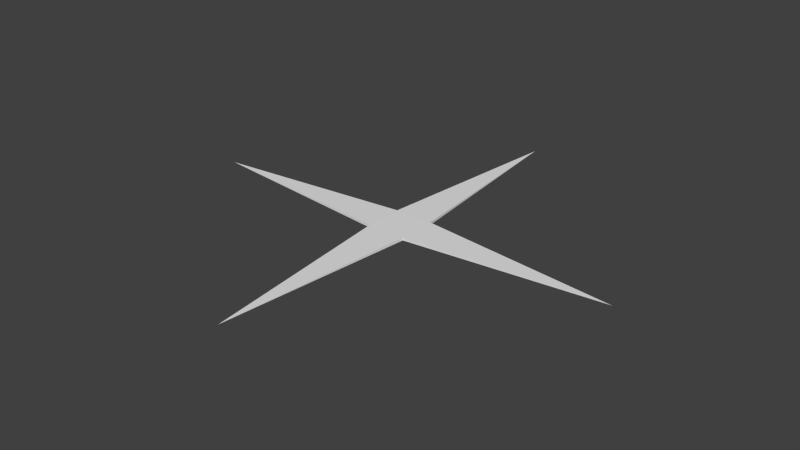 # Source: ret2.blend  (saved by Blender 2.76.0; exported with 4.5.12 LTS)
import bpy
from mathutils import Matrix  # noqa: F401  (used for matrix-valued properties, if any)

bpy.ops.wm.read_factory_settings(use_empty=True)
scene = bpy.context.scene
scene.name = 'Scene'

# ---- collections
col_collection_1 = bpy.data.collections.new('Collection 1'); scene.collection.children.link(col_collection_1)

# ---- world
world_world = bpy.data.worlds.new('World'); scene.world = world_world
world_world.color = (0.05088, 0.05088, 0.05088)
world_world.use_sun_shadow = False
world_world.sun_shadow_jitter_overblur = 0.0
world_world.cycles.sampling_method = 'MANUAL'
world_world.cycles.sample_map_resolution = 256

# ---- meshes
me_cylinder_001 = bpy.data.meshes.new('Cylinder.001')
me_cylinder_001.from_pydata([(-2.682e-08, 0.1, 0.0), (0.008839, 0.008839, -0.0625), (0.008839, 0.008839, 0.0625), (0.1, 1.463e-08, 0.0), (0.008839, -0.008839, -0.0625), (0.008839, -0.008839, 0.0625), (-3.556e-08, -0.1, 0.0), (-0.008839, -0.008839, -0.0625), (-0.008839, -0.008839, 0.0625), (-0.1, 2.019e-08, 0.0), (-0.008839, 0.008839, -0.0625), (-0.008839, 0.008839, 0.0625)], [], [(2, 0, 11, 9, 8, 6, 5, 3), (9, 11, 10), (10, 11, 0), (0, 2, 1), (6, 8, 7), (7, 8, 9), (4, 5, 6), (0, 1, 3, 4, 6, 7, 9, 10), (1, 2, 3), (3, 5, 4)])
me_cylinder_001.use_remesh_preserve_volume = False
me_cylinder_001.use_remesh_preserve_attributes = False
me_cylinder_001.use_mirror_vertex_groups = False
me_cylinder_001.update()

# ---- objects
ob_cylinder = bpy.data.objects.new('Cylinder', me_cylinder_001)

# ---- transforms, parenting, visibility, modifiers, constraints
ob_cylinder.location = (0.0, 0.0, 0.0)
ob_cylinder.scale = (1.0, 1.0, 0.01)
ob_cylinder.lineart.crease_threshold = 0.0

# ---- collection membership
col_collection_1.objects.link(ob_cylinder)

# ---- scene / render settings (as saved in the file)
scene.frame_start = 1; scene.frame_end = 250; scene.frame_set(1)
scene.render.engine = 'BLENDER_EEVEE_NEXT'
scene.render.resolution_percentage = 50
scene.render.dither_intensity = 0.0
scene.cycles.use_denoising = False
scene.cycles.samples = 10
scene.cycles.sampling_pattern = 'TABULATED_SOBOL'
scene.cycles.light_sampling_threshold = 0.0
scene.cycles.use_adaptive_sampling = False
scene.cycles.use_light_tree = False
scene.cycles.blur_glossy = 0.0
scene.cycles.pixel_filter_type = 'GAUSSIAN'
scene.cycles.sample_clamp_indirect = 0.0
scene.view_settings.view_transform = 'Standard'
bpy.context.view_layer.update()

# ---- added for rendering (the .blend has no active camera and no usable light): camera, sun
cam_auto = bpy.data.cameras.new('AutoCamera')
cam_auto.lens = 50.0
cam_auto.sensor_width = 36.0
cam_auto.clip_end = 1000.0
ob_auto_camera = bpy.data.objects.new('AutoCamera', cam_auto)
scene.collection.objects.link(ob_auto_camera)
ob_auto_camera.location = (0.261696, -0.314035, 0.209356)
ob_auto_camera.rotation_euler = (1.09748, -7.21219e-08, 0.694738)
scene.camera = ob_auto_camera
light_auto_sun = bpy.data.lights.new('AutoSun', 'SUN')
light_auto_sun.energy = 3.0
light_auto_sun.angle = 0.0523599
ob_auto_sun = bpy.data.objects.new('AutoSun', light_auto_sun)
scene.collection.objects.link(ob_auto_sun)
ob_auto_sun.rotation_euler = (0.872665, 0.174533, 0.523599)
bpy.context.view_layer.update()
